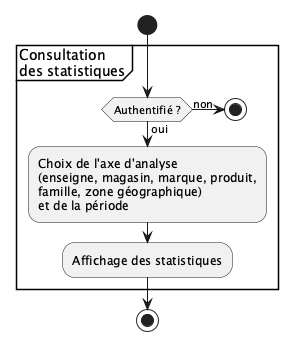

The diagram above was rendered by PlantUML. Its source (embedded in the PNG):
@startuml
start
partition "Consultation \ndes statistiques" {
if (Authentifié ?) then (oui)
    :Choix de l'axe d'analyse
    (enseigne, magasin, marque, produit,
    famille, zone géographique)
    et de la période;
    :Affichage des statistiques;
else (non)
    stop
endif
}
stop
@enduml